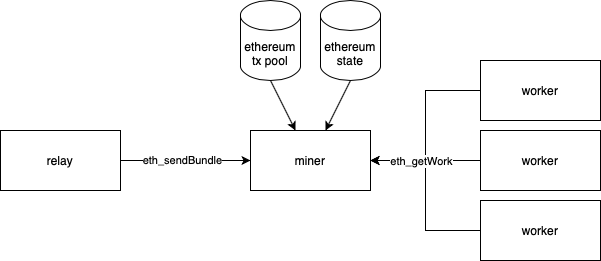

The diagram above was exported from draw.io. Its source (the exported page's mxGraphModel, read from the mxfile embedded in the PNG):
<mxGraphModel dx="946" dy="639" grid="1" gridSize="10" guides="1" tooltips="1" connect="1" arrows="1" fold="1" page="1" pageScale="1" pageWidth="827" pageHeight="1169" math="0" shadow="0">
  <root>
    <mxCell id="0" />
    <mxCell id="1" parent="0" />
    <mxCell id="2" value="worker" style="rounded=0;whiteSpace=wrap;html=1;" vertex="1" parent="1">
      <mxGeometry x="580" y="1000" width="120" height="60" as="geometry" />
    </mxCell>
    <mxCell id="3" value="worker" style="rounded=0;whiteSpace=wrap;html=1;" vertex="1" parent="1">
      <mxGeometry x="580" y="1070" width="120" height="60" as="geometry" />
    </mxCell>
    <mxCell id="4" value="worker" style="rounded=0;whiteSpace=wrap;html=1;" vertex="1" parent="1">
      <mxGeometry x="580" y="1140" width="120" height="60" as="geometry" />
    </mxCell>
    <mxCell id="5" style="edgeStyle=orthogonalEdgeStyle;rounded=0;orthogonalLoop=1;jettySize=auto;html=1;exitX=1;exitY=0.5;exitDx=0;exitDy=0;entryX=0;entryY=0.5;entryDx=0;entryDy=0;startArrow=classic;startFill=1;endArrow=none;endFill=0;" edge="1" source="9" target="2" parent="1">
      <mxGeometry relative="1" as="geometry" />
    </mxCell>
    <mxCell id="6" style="edgeStyle=orthogonalEdgeStyle;rounded=0;orthogonalLoop=1;jettySize=auto;html=1;exitX=1;exitY=0.5;exitDx=0;exitDy=0;startArrow=classic;startFill=1;endArrow=none;endFill=0;" edge="1" source="9" target="3" parent="1">
      <mxGeometry relative="1" as="geometry" />
    </mxCell>
    <mxCell id="7" style="edgeStyle=orthogonalEdgeStyle;rounded=0;orthogonalLoop=1;jettySize=auto;html=1;exitX=1;exitY=0.5;exitDx=0;exitDy=0;entryX=0;entryY=0.5;entryDx=0;entryDy=0;startArrow=classic;startFill=1;endArrow=none;endFill=0;" edge="1" source="9" target="4" parent="1">
      <mxGeometry relative="1" as="geometry" />
    </mxCell>
    <mxCell id="8" value="eth_getWork" style="edgeLabel;html=1;align=center;verticalAlign=middle;resizable=0;points=[];" vertex="1" connectable="0" parent="7">
      <mxGeometry x="-0.6222" y="-1" relative="1" as="geometry">
        <mxPoint x="16" y="-1" as="offset" />
      </mxGeometry>
    </mxCell>
    <mxCell id="9" value="miner" style="rounded=0;whiteSpace=wrap;html=1;" vertex="1" parent="1">
      <mxGeometry x="350" y="1070" width="120" height="60" as="geometry" />
    </mxCell>
    <mxCell id="10" style="edgeStyle=none;rounded=0;orthogonalLoop=1;jettySize=auto;html=1;exitX=1;exitY=0.5;exitDx=0;exitDy=0;" edge="1" source="12" target="9" parent="1">
      <mxGeometry relative="1" as="geometry" />
    </mxCell>
    <mxCell id="11" value="eth_sendBundle" style="edgeLabel;html=1;align=center;verticalAlign=middle;resizable=0;points=[];" vertex="1" connectable="0" parent="10">
      <mxGeometry x="-0.06" y="1" relative="1" as="geometry">
        <mxPoint as="offset" />
      </mxGeometry>
    </mxCell>
    <mxCell id="12" value="relay" style="rounded=0;whiteSpace=wrap;html=1;" vertex="1" parent="1">
      <mxGeometry x="100" y="1070" width="120" height="60" as="geometry" />
    </mxCell>
    <mxCell id="13" style="edgeStyle=none;rounded=0;orthogonalLoop=1;jettySize=auto;html=1;exitX=0.5;exitY=1;exitDx=0;exitDy=0;exitPerimeter=0;" edge="1" source="14" target="9" parent="1">
      <mxGeometry relative="1" as="geometry">
        <mxPoint x="395" y="1070" as="targetPoint" />
      </mxGeometry>
    </mxCell>
    <mxCell id="14" value="ethereum tx pool" style="shape=cylinder3;whiteSpace=wrap;html=1;boundedLbl=1;backgroundOutline=1;size=15;" vertex="1" parent="1">
      <mxGeometry x="340" y="940" width="60" height="80" as="geometry" />
    </mxCell>
    <mxCell id="15" style="edgeStyle=none;rounded=0;orthogonalLoop=1;jettySize=auto;html=1;exitX=0.5;exitY=1;exitDx=0;exitDy=0;exitPerimeter=0;" edge="1" source="16" target="9" parent="1">
      <mxGeometry relative="1" as="geometry">
        <mxPoint x="425" y="1070" as="targetPoint" />
      </mxGeometry>
    </mxCell>
    <mxCell id="16" value="ethereum state" style="shape=cylinder3;whiteSpace=wrap;html=1;boundedLbl=1;backgroundOutline=1;size=15;" vertex="1" parent="1">
      <mxGeometry x="420" y="940" width="60" height="80" as="geometry" />
    </mxCell>
  </root>
</mxGraphModel>